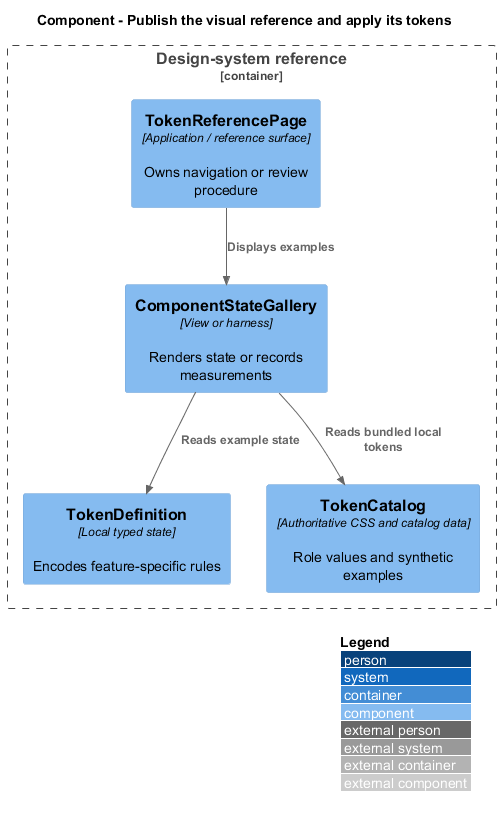

The diagram above was rendered by PlantUML. Its source (embedded in the PNG):
@startuml
!include <C4/C4_Component>
LAYOUT_WITH_LEGEND()
title Component - Publish the visual reference and apply its tokens
Container_Boundary(surface, "Design-system reference") {
Component(page, "TokenReferencePage", "Application / reference surface", "Owns navigation or review procedure")
Component(view, "ComponentStateGallery", "View or harness", "Renders state or records measurements")
Component(state, "TokenDefinition", "Local typed state", "Encodes feature-specific rules")
Component(tokens, "TokenCatalog", "Authoritative CSS and catalog data", "Role values and synthetic examples")
}
Rel(page, view, "Displays examples")
Rel(view, state, "Reads example state")
Rel(view, tokens, "Reads bundled local tokens")
@enduml